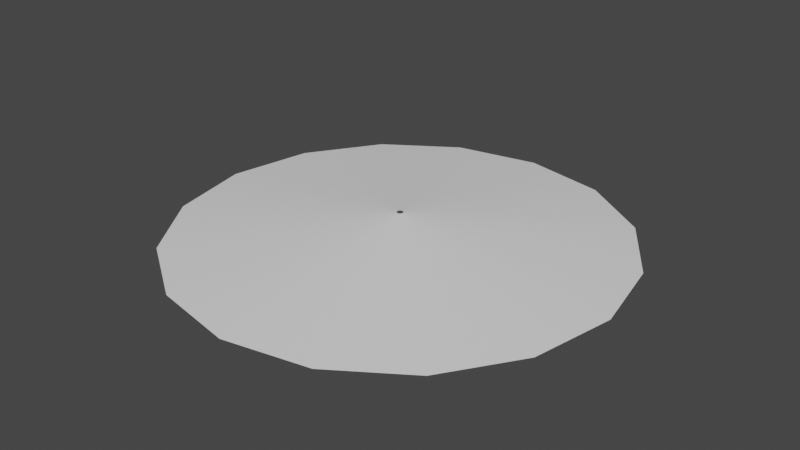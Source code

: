 # Source: fogLight.blend  (saved by Blender 2.91.10; exported with 4.5.12 LTS)
import bpy
from mathutils import Matrix  # noqa: F401  (used for matrix-valued properties, if any)

bpy.ops.wm.read_factory_settings(use_empty=True)
scene = bpy.context.scene
scene.name = 'Scene'

# ---- collections
col_collection = bpy.data.collections.new('Collection'); scene.collection.children.link(col_collection)

# ---- world
world_world = bpy.data.worlds.new('World'); scene.world = world_world
world_world.use_nodes = True; world_world.node_tree.nodes.clear()
_N = world_world.node_tree.nodes; _L = world_world.node_tree.links
n0 = _N.new('ShaderNodeOutputWorld'); n0.name = 'World Output'; n0.location = (300, 300)
n1 = _N.new('ShaderNodeBackground'); n1.name = 'Background'; n1.location = (10, 300)
n1.inputs[0].default_value = (0.05088, 0.05088, 0.05088, 1.0)
_L.new(n1.outputs[0], n0.inputs[0])
n0.is_active_output = True
world_world.color = (0.05088, 0.05088, 0.05088)
world_world.use_sun_shadow = False
world_world.sun_shadow_jitter_overblur = 0.0

# ---- meshes
me_cylinder_002 = bpy.data.meshes.new('Cylinder.002')
me_cylinder_002.from_pydata([(-7.549e-07, 16.66, -2.0), (3.485e-08, 0.2408, 0.0), (6.377, 15.39, -2.0), (0.09215, 0.2225, 0.0), (11.78, 11.78, -2.0), (0.1703, 0.1703, 0.0), (15.39, 6.377, -2.0), (0.2225, 0.09215, 0.0), (16.66, -9.071e-07, -2.0), (0.2408, -3.916e-09, 0.0), (15.39, -6.377, -2.0), (0.2225, -0.09215, 0.0), (11.78, -11.78, -2.0), (0.1703, -0.1703, 0.0), (6.377, -15.39, -2.0), (0.09215, -0.2225, 0.0), (1.761e-06, -16.66, -2.0), (7.121e-08, -0.2408, 0.0), (-6.377, -15.39, -2.0), (-0.09215, -0.2225, 0.0), (-11.78, -11.78, -2.0), (-0.1703, -0.1703, 0.0), (-15.39, -6.377, -2.0), (-0.2225, -0.09215, 0.0), (-16.66, 1.993e-08, -2.0), (-0.2408, 9.481e-09, 0.0), (-15.39, 6.377, -2.0), (-0.2225, 0.09215, 0.0), (-11.78, 11.78, -2.0), (-0.1703, 0.1703, 0.0), (-6.377, 15.39, -2.0), (-0.09215, 0.2225, 0.0), (-6.232e-07, 13.93, -1.667), (-4.916e-07, 11.19, -1.333), (-3.6e-07, 8.452, -1.0), (-2.284e-07, 5.715, -0.6667), (-9.677e-08, 2.978, -0.3333), (1.14, 2.751, -0.3333), (2.187, 5.28, -0.6667), (3.234, 7.809, -1.0), (4.282, 10.34, -1.333), (5.329, 12.87, -1.667), (2.106, 2.106, -0.3333), (4.041, 4.041, -0.6667), (5.976, 5.976, -1.0), (7.912, 7.912, -1.333), (9.847, 9.847, -1.667), (2.751, 1.14, -0.3333), (5.28, 2.187, -0.6667), (7.809, 3.234, -1.0), (10.34, 4.282, -1.333), (12.87, 5.329, -1.667), (2.978, -1.545e-07, -0.3333), (5.715, -3.05e-07, -0.6667), (8.452, -4.555e-07, -1.0), (11.19, -6.061e-07, -1.333), (13.93, -7.566e-07, -1.667), (2.751, -1.14, -0.3333), (5.28, -2.187, -0.6667), (7.809, -3.234, -1.0), (10.34, -4.282, -1.333), (12.87, -5.329, -1.667), (2.106, -2.106, -0.3333), (4.041, -4.041, -0.6667), (5.976, -5.976, -1.0), (7.912, -7.912, -1.333), (9.847, -9.847, -1.667), (1.14, -2.751, -0.3333), (2.187, -5.28, -0.6667), (3.234, -7.809, -1.0), (4.282, -10.34, -1.333), (5.329, -12.87, -1.667), (3.529e-07, -2.978, -0.3333), (6.345e-07, -5.715, -0.6667), (9.162e-07, -8.452, -1.0), (1.198e-06, -11.19, -1.333), (1.48e-06, -13.93, -1.667), (-1.14, -2.751, -0.3333), (-2.187, -5.28, -0.6667), (-3.234, -7.809, -1.0), (-4.282, -10.34, -1.333), (-5.329, -12.87, -1.667), (-2.106, -2.106, -0.3333), (-4.041, -4.041, -0.6667), (-5.976, -5.976, -1.0), (-7.912, -7.912, -1.333), (-9.847, -9.847, -1.667), (-2.751, -1.14, -0.3333), (-5.28, -2.187, -0.6667), (-7.809, -3.234, -1.0), (-10.34, -4.282, -1.333), (-12.87, -5.329, -1.667), (-2.978, 1.122e-08, -0.3333), (-5.715, 1.296e-08, -0.6667), (-8.452, 1.471e-08, -1.0), (-11.19, 1.645e-08, -1.333), (-13.93, 1.819e-08, -1.667), (-2.751, 1.14, -0.3333), (-5.28, 2.187, -0.6667), (-7.809, 3.234, -1.0), (-10.34, 4.282, -1.333), (-12.87, 5.329, -1.667), (-2.106, 2.106, -0.3333), (-4.041, 4.041, -0.6667), (-5.976, 5.976, -1.0), (-7.912, 7.912, -1.333), (-9.847, 9.847, -1.667), (-1.14, 2.751, -0.3333), (-2.187, 5.28, -0.6667), (-3.234, 7.809, -1.0), (-4.282, 10.34, -1.333), (-5.329, 12.87, -1.667)], [], [(97, 27, 29, 102), (81, 86, 20, 18), (96, 101, 26, 24), (102, 29, 31, 107), (111, 32, 0, 30), (56, 61, 10, 8), (51, 56, 8, 6), (86, 91, 22, 20), (91, 96, 24, 22), (62, 13, 15, 67), (71, 76, 16, 14), (57, 11, 13, 62), (42, 5, 7, 47), (72, 17, 19, 77), (41, 46, 4, 2), (36, 1, 3, 37), (0, 32, 41, 2), (32, 33, 40, 41), (33, 34, 39, 40), (34, 35, 38, 39), (35, 36, 37, 38), (3, 5, 42, 37), (37, 42, 43, 38), (38, 43, 44, 39), (39, 44, 45, 40), (40, 45, 46, 41), (16, 76, 81, 18), (76, 75, 80, 81), (75, 74, 79, 80), (74, 73, 78, 79), (73, 72, 77, 78), (4, 46, 51, 6), (46, 45, 50, 51), (45, 44, 49, 50), (44, 43, 48, 49), (43, 42, 47, 48), (10, 61, 66, 12), (61, 60, 65, 66), (60, 59, 64, 65), (59, 58, 63, 64), (58, 57, 62, 63), (15, 17, 72, 67), (67, 72, 73, 68), (68, 73, 74, 69), (69, 74, 75, 70), (70, 75, 76, 71), (12, 66, 71, 14), (66, 65, 70, 71), (65, 64, 69, 70), (64, 63, 68, 69), (63, 62, 67, 68), (23, 25, 92, 87), (87, 92, 93, 88), (88, 93, 94, 89), (89, 94, 95, 90), (90, 95, 96, 91), (21, 23, 87, 82), (82, 87, 88, 83), (83, 88, 89, 84), (84, 89, 90, 85), (85, 90, 91, 86), (7, 9, 52, 47), (47, 52, 53, 48), (48, 53, 54, 49), (49, 54, 55, 50), (50, 55, 56, 51), (9, 11, 57, 52), (52, 57, 58, 53), (53, 58, 59, 54), (54, 59, 60, 55), (55, 60, 61, 56), (31, 1, 36, 107), (107, 36, 35, 108), (108, 35, 34, 109), (109, 34, 33, 110), (110, 33, 32, 111), (28, 106, 111, 30), (106, 105, 110, 111), (105, 104, 109, 110), (104, 103, 108, 109), (103, 102, 107, 108), (25, 27, 97, 92), (92, 97, 98, 93), (93, 98, 99, 94), (94, 99, 100, 95), (95, 100, 101, 96), (19, 21, 82, 77), (77, 82, 83, 78), (78, 83, 84, 79), (79, 84, 85, 80), (80, 85, 86, 81), (26, 101, 106, 28), (101, 100, 105, 106), (100, 99, 104, 105), (99, 98, 103, 104), (98, 97, 102, 103)])
me_cylinder_002.polygons.foreach_set('use_smooth', [True] * 96)
_uv = me_cylinder_002.uv_layers.new(name='UVMap')
_uv.uv.foreach_set('vector', [0.1875, 0.8333, 0.1875, 1.0, 0.125, 1.0, 0.125, 0.8333, 0.4375, 0.1667, 0.375, 0.1667, 0.375, 0.0, 0.4375, 0.0, 0.25, 0.1667, 0.1875, 0.1667, 0.1875, 0.0, 0.25, 0.0, 0.125, 0.8333, 0.125, 1.0, 0.0625, 1.0, 0.0625, 0.8333, 0.0625, 0.1667, 0.0, 0.1667, 0.0, 0.0, 0.0625, 0.0, 0.75, 0.1667, 0.6875, 0.1667, 0.6875, 0.0, 0.75, 0.0, 0.8125, 0.1667, 0.75, 0.1667, 0.75, 0.0, 0.8125, 0.0, 0.375, 0.1667, 0.3125, 0.1667, 0.3125, 0.0, 0.375, 0.0, 0.3125, 0.1667, 0.25, 0.1667, 0.25, 0.0, 0.3125, 0.0, 0.625, 0.8333, 0.625, 1.0, 0.5625, 1.0, 0.5625, 0.8333, 0.5625, 0.1667, 0.5, 0.1667, 0.5, 0.0, 0.5625, 0.0, 0.6875, 0.8333, 0.6875, 1.0, 0.625, 1.0, 0.625, 0.8333, 0.875, 0.8333, 0.875, 1.0, 0.8125, 1.0, 0.8125, 0.8333, 0.5, 0.8333, 0.5, 1.0, 0.4375, 1.0, 0.4375, 0.8333, 0.9375, 0.1667, 0.875, 0.1667, 0.875, 0.0, 0.9375, 0.0, 1.0, 0.8333, 1.0, 1.0, 0.9375, 1.0, 0.9375, 0.8333, 1.0, 0.0, 1.0, 0.1667, 0.9375, 0.1667, 0.9375, 0.0, 1.0, 0.1667, 1.0, 0.3333, 0.9375, 0.3333, 0.9375, 0.1667, 1.0, 0.3333, 1.0, 0.5, 0.9375, 0.5, 0.9375, 0.3333, 1.0, 0.5, 1.0, 0.6667, 0.9375, 0.6667, 0.9375, 0.5, 1.0, 0.6667, 1.0, 0.8333, 0.9375, 0.8333, 0.9375, 0.6667, 0.9375, 1.0, 0.875, 1.0, 0.875, 0.8333, 0.9375, 0.8333, 0.9375, 0.8333, 0.875, 0.8333, 0.875, 0.6667, 0.9375, 0.6667, 0.9375, 0.6667, 0.875, 0.6667, 0.875, 0.5, 0.9375, 0.5, 0.9375, 0.5, 0.875, 0.5, 0.875, 0.3333, 0.9375, 0.3333, 0.9375, 0.3333, 0.875, 0.3333, 0.875, 0.1667, 0.9375, 0.1667, 0.5, 0.0, 0.5, 0.1667, 0.4375, 0.1667, 0.4375, 0.0, 0.5, 0.1667, 0.5, 0.3333, 0.4375, 0.3333, 0.4375, 0.1667, 0.5, 0.3333, 0.5, 0.5, 0.4375, 0.5, 0.4375, 0.3333, 0.5, 0.5, 0.5, 0.6667, 0.4375, 0.6667, 0.4375, 0.5, 0.5, 0.6667, 0.5, 0.8333, 0.4375, 0.8333, 0.4375, 0.6667, 0.875, 0.0, 0.875, 0.1667, 0.8125, 0.1667, 0.8125, 0.0, 0.875, 0.1667, 0.875, 0.3333, 0.8125, 0.3333, 0.8125, 0.1667, 0.875, 0.3333, 0.875, 0.5, 0.8125, 0.5, 0.8125, 0.3333, 0.875, 0.5, 0.875, 0.6667, 0.8125, 0.6667, 0.8125, 0.5, 0.875, 0.6667, 0.875, 0.8333, 0.8125, 0.8333, 0.8125, 0.6667, 0.6875, 0.0, 0.6875, 0.1667, 0.625, 0.1667, 0.625, 0.0, 0.6875, 0.1667, 0.6875, 0.3333, 0.625, 0.3333, 0.625, 0.1667, 0.6875, 0.3333, 0.6875, 0.5, 0.625, 0.5, 0.625, 0.3333, 0.6875, 0.5, 0.6875, 0.6667, 0.625, 0.6667, 0.625, 0.5, 0.6875, 0.6667, 0.6875, 0.8333, 0.625, 0.8333, 0.625, 0.6667, 0.5625, 1.0, 0.5, 1.0, 0.5, 0.8333, 0.5625, 0.8333, 0.5625, 0.8333, 0.5, 0.8333, 0.5, 0.6667, 0.5625, 0.6667, 0.5625, 0.6667, 0.5, 0.6667, 0.5, 0.5, 0.5625, 0.5, 0.5625, 0.5, 0.5, 0.5, 0.5, 0.3333, 0.5625, 0.3333, 0.5625, 0.3333, 0.5, 0.3333, 0.5, 0.1667, 0.5625, 0.1667, 0.625, 0.0, 0.625, 0.1667, 0.5625, 0.1667, 0.5625, 0.0, 0.625, 0.1667, 0.625, 0.3333, 0.5625, 0.3333, 0.5625, 0.1667, 0.625, 0.3333, 0.625, 0.5, 0.5625, 0.5, 0.5625, 0.3333, 0.625, 0.5, 0.625, 0.6667, 0.5625, 0.6667, 0.5625, 0.5, 0.625, 0.6667, 0.625, 0.8333, 0.5625, 0.8333, 0.5625, 0.6667, 0.3125, 1.0, 0.25, 1.0, 0.25, 0.8333, 0.3125, 0.8333, 0.3125, 0.8333, 0.25, 0.8333, 0.25, 0.6667, 0.3125, 0.6667, 0.3125, 0.6667, 0.25, 0.6667, 0.25, 0.5, 0.3125, 0.5, 0.3125, 0.5, 0.25, 0.5, 0.25, 0.3333, 0.3125, 0.3333, 0.3125, 0.3333, 0.25, 0.3333, 0.25, 0.1667, 0.3125, 0.1667, 0.375, 1.0, 0.3125, 1.0, 0.3125, 0.8333, 0.375, 0.8333, 0.375, 0.8333, 0.3125, 0.8333, 0.3125, 0.6667, 0.375, 0.6667, 0.375, 0.6667, 0.3125, 0.6667, 0.3125, 0.5, 0.375, 0.5, 0.375, 0.5, 0.3125, 0.5, 0.3125, 0.3333, 0.375, 0.3333, 0.375, 0.3333, 0.3125, 0.3333, 0.3125, 0.1667, 0.375, 0.1667, 0.8125, 1.0, 0.75, 1.0, 0.75, 0.8333, 0.8125, 0.8333, 0.8125, 0.8333, 0.75, 0.8333, 0.75, 0.6667, 0.8125, 0.6667, 0.8125, 0.6667, 0.75, 0.6667, 0.75, 0.5, 0.8125, 0.5, 0.8125, 0.5, 0.75, 0.5, 0.75, 0.3333, 0.8125, 0.3333, 0.8125, 0.3333, 0.75, 0.3333, 0.75, 0.1667, 0.8125, 0.1667, 0.75, 1.0, 0.6875, 1.0, 0.6875, 0.8333, 0.75, 0.8333, 0.75, 0.8333, 0.6875, 0.8333, 0.6875, 0.6667, 0.75, 0.6667, 0.75, 0.6667, 0.6875, 0.6667, 0.6875, 0.5, 0.75, 0.5, 0.75, 0.5, 0.6875, 0.5, 0.6875, 0.3333, 0.75, 0.3333, 0.75, 0.3333, 0.6875, 0.3333, 0.6875, 0.1667, 0.75, 0.1667, 0.0625, 1.0, 0.0, 1.0, 0.0, 0.8333, 0.0625, 0.8333, 0.0625, 0.8333, 0.0, 0.8333, 0.0, 0.6667, 0.0625, 0.6667, 0.0625, 0.6667, 0.0, 0.6667, 0.0, 0.5, 0.0625, 0.5, 0.0625, 0.5, 0.0, 0.5, 0.0, 0.3333, 0.0625, 0.3333, 0.0625, 0.3333, 0.0, 0.3333, 0.0, 0.1667, 0.0625, 0.1667, 0.125, 0.0, 0.125, 0.1667, 0.0625, 0.1667, 0.0625, 0.0, 0.125, 0.1667, 0.125, 0.3333, 0.0625, 0.3333, 0.0625, 0.1667, 0.125, 0.3333, 0.125, 0.5, 0.0625, 0.5, 0.0625, 0.3333, 0.125, 0.5, 0.125, 0.6667, 0.0625, 0.6667, 0.0625, 0.5, 0.125, 0.6667, 0.125, 0.8333, 0.0625, 0.8333, 0.0625, 0.6667, 0.25, 1.0, 0.1875, 1.0, 0.1875, 0.8333, 0.25, 0.8333, 0.25, 0.8333, 0.1875, 0.8333, 0.1875, 0.6667, 0.25, 0.6667, 0.25, 0.6667, 0.1875, 0.6667, 0.1875, 0.5, 0.25, 0.5, 0.25, 0.5, 0.1875, 0.5, 0.1875, 0.3333, 0.25, 0.3333, 0.25, 0.3333, 0.1875, 0.3333, 0.1875, 0.1667, 0.25, 0.1667, 0.4375, 1.0, 0.375, 1.0, 0.375, 0.8333, 0.4375, 0.8333, 0.4375, 0.8333, 0.375, 0.8333, 0.375, 0.6667, 0.4375, 0.6667, 0.4375, 0.6667, 0.375, 0.6667, 0.375, 0.5, 0.4375, 0.5, 0.4375, 0.5, 0.375, 0.5, 0.375, 0.3333, 0.4375, 0.3333, 0.4375, 0.3333, 0.375, 0.3333, 0.375, 0.1667, 0.4375, 0.1667, 0.1875, 0.0, 0.1875, 0.1667, 0.125, 0.1667, 0.125, 0.0, 0.1875, 0.1667, 0.1875, 0.3333, 0.125, 0.3333, 0.125, 0.1667, 0.1875, 0.3333, 0.1875, 0.5, 0.125, 0.5, 0.125, 0.3333, 0.1875, 0.5, 0.1875, 0.6667, 0.125, 0.6667, 0.125, 0.5, 0.1875, 0.6667, 0.1875, 0.8333, 0.125, 0.8333, 0.125, 0.6667])
me_cylinder_002.use_remesh_fix_poles = True
me_cylinder_002.use_remesh_preserve_attributes = False
me_cylinder_002.use_mirror_vertex_groups = False
me_cylinder_002.update()

# ---- objects
ob_foglight = bpy.data.objects.new('fogLight', me_cylinder_002)

# ---- transforms, parenting, visibility, modifiers, constraints
ob_foglight.location = (0.0, 0.0, 0.0)
ob_foglight.lineart.crease_threshold = 0.0

# ---- collection membership
col_collection.objects.link(ob_foglight)

# ---- scene / render settings (as saved in the file)
scene.frame_start = 1; scene.frame_end = 250; scene.frame_set(0)
scene.render.engine = 'BLENDER_EEVEE_NEXT'
scene.cycles.use_denoising = False
scene.cycles.samples = 128
scene.cycles.sampling_pattern = 'TABULATED_SOBOL'
scene.cycles.use_adaptive_sampling = False
scene.cycles.use_light_tree = False
scene.view_settings.view_transform = 'Filmic'
bpy.context.view_layer.update()

# ---- added for rendering (the .blend has no active camera and no usable light): camera, sun
cam_auto = bpy.data.cameras.new('AutoCamera')
cam_auto.lens = 50.0
cam_auto.sensor_width = 36.0
cam_auto.clip_end = 1000.0
ob_auto_camera = bpy.data.objects.new('AutoCamera', cam_auto)
scene.collection.objects.link(ob_auto_camera)
ob_auto_camera.location = (43.6454, -52.3745, 33.9163)
ob_auto_camera.rotation_euler = (1.09748, -7.21219e-08, 0.694738)
scene.camera = ob_auto_camera
light_auto_sun = bpy.data.lights.new('AutoSun', 'SUN')
light_auto_sun.energy = 3.0
light_auto_sun.angle = 0.0523599
ob_auto_sun = bpy.data.objects.new('AutoSun', light_auto_sun)
scene.collection.objects.link(ob_auto_sun)
ob_auto_sun.rotation_euler = (0.872665, 0.174533, 0.523599)
bpy.context.view_layer.update()
